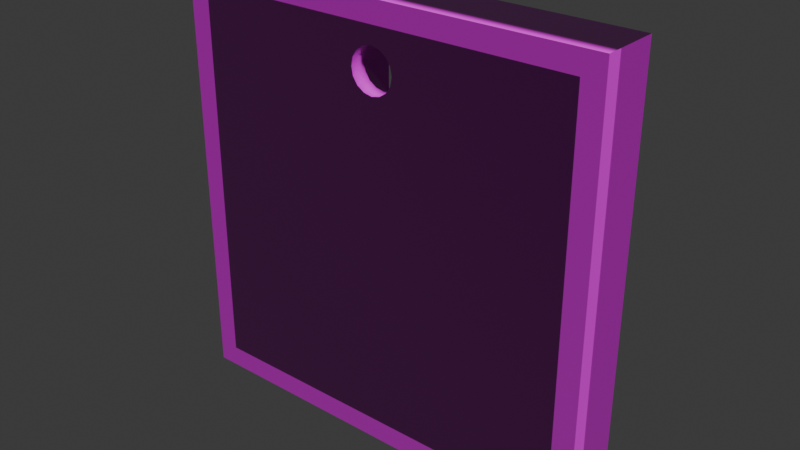 # Source: Tablet.blend  (saved by Blender 4.4.32; exported with 4.5.12 LTS)
import bpy
from mathutils import Matrix  # noqa: F401  (used for matrix-valued properties, if any)

bpy.ops.wm.read_factory_settings(use_empty=True)
scene = bpy.context.scene
scene.name = 'Scene'

# ---- collections
col_collection = bpy.data.collections.new('Collection'); scene.collection.children.link(col_collection)

# ---- images (referenced by path relative to the original .blend; pixels are not part of the script)
import os
ASSET_DIR = os.environ.get("B2B_ASSET_DIR", "")  # directory of the original .blend (textures are referenced by path, not embedded)
HERE = os.path.dirname(os.path.abspath(__file__))  # packed textures are extracted next to this script under _unpacked/

def load_image(name, relpath, width, height, colorspace="sRGB"):
    """Load a texture the original file referenced (path relative to the .blend, or extracted next to this script)."""
    p = next((c for c in (os.path.join(HERE, relpath), os.path.join(ASSET_DIR, relpath)) if relpath and os.path.exists(c)), "")
    if p:
        img = bpy.data.images.load(p, check_existing=True)
        img.name = name
    else:  # same state as the original file: an image datablock whose file is absent (Cycles renders it pink)
        img = bpy.data.images.new(name, width, height)
        img.source = "FILE"
        img.filepath = "//" + (relpath or name)
    img.colorspace_settings.name = colorspace
    return img
img_wood01_height_jpg = load_image('wood01_height.jpg', 'Textures/wood01_height.jpg', 1024, 1024, 'Non-Color')
img_wood01_diffuse_jpg = load_image('wood01_diffuse.jpg', 'Textures/wood01_diffuse.jpg', 1024, 1024, 'sRGB')
img_wood01_glossiness_jpg = load_image('wood01_glossiness.jpg', 'Textures/wood01_glossiness.jpg', 1024, 1024, 'Non-Color')
img_wood01_normal_jpg = load_image('wood01_normal.jpg', 'Textures/wood01_normal.jpg', 1024, 1024, 'Non-Color')

# ---- materials (node trees are filled in below, after node groups)
mat_dark_wood = bpy.data.materials.new('Dark wood')
mat_dark_wood.displacement_method = 'BOTH'

# ---- material node trees
mat_dark_wood.use_nodes = True; mat_dark_wood.node_tree.nodes.clear()
_N = mat_dark_wood.node_tree.nodes; _L = mat_dark_wood.node_tree.links
n0 = _N.new('ShaderNodeBsdfPrincipled'); n0.name = 'Principled BSDF'; n0.location = (803, 338)
n1 = _N.new('ShaderNodeOutputMaterial'); n1.name = 'Material Output'; n1.location = (1093, 338)
n2 = _N.new('ShaderNodeTexImage'); n2.name = 'Image Texture'; n2.location = (85, -600)
n2.label = 'Displacement'
n2.image = img_wood01_height_jpg
n3 = _N.new('ShaderNodeDisplacement'); n3.name = 'Displacement'; n3.location = (903, -362)
n4 = _N.new('ShaderNodeTexImage'); n4.name = 'Image Texture.001'; n4.location = (85, -40)
n4.label = 'Base Color'
n4.image = img_wood01_diffuse_jpg
n5 = _N.new('ShaderNodeTexImage'); n5.name = 'Image Texture.002'; n5.location = (85, -320)
n5.label = 'Roughness'
n5.image = img_wood01_glossiness_jpg
n6 = _N.new('ShaderNodeInvert'); n6.name = 'Invert Color'; n6.location = (553, 258)
n7 = _N.new('ShaderNodeTexImage'); n7.name = 'Image Texture.003'; n7.location = (85, -880)
n7.label = 'Normal'
n7.image = img_wood01_normal_jpg
n8 = _N.new('ShaderNodeNormalMap'); n8.name = 'Normal Map'; n8.location = (546, -516)
n9 = _N.new('ShaderNodeMapping'); n9.name = 'Mapping'; n9.location = (230, -40)
n10 = _N.new('NodeReroute'); n10.name = 'Reroute'; n10.location = (35, -596)
n10.width = 20
n10.socket_idname = 'NodeSocketVector'
n11 = _N.new('ShaderNodeTexCoord'); n11.name = 'Texture Coordinate'; n11.location = (30, -40)
n12 = _N.new('NodeFrame'); n12.name = 'Frame'; n12.location = (-1270, 340)
n12.label = 'Mapping'
n12.width = 400
n13 = _N.new('NodeFrame'); n13.name = 'Frame.001'; n13.location = (-625, 540)
n13.label = 'Textures'
n13.width = 355
n14 = _N.new('ShaderNodeSeparateXYZ'); n14.name = 'Separate XYZ'; n14.location = (30, -54)
n15 = _N.new('ShaderNodeMath'); n15.name = 'Math'; n15.location = (214, -164)
n15.operation = 'SUBTRACT'
n15.inputs[0].default_value = 1.0
n16 = _N.new('ShaderNodeCombineXYZ'); n16.name = 'Combine XYZ'; n16.location = (390, -30)
n17 = _N.new('NodeFrame'); n17.name = 'Frame.002'; n17.location = (-142, -366)
n17.width = 560
n2.parent = n13
n4.parent = n13
n5.parent = n13
n7.parent = n13
n9.parent = n12
n10.parent = n13
n11.parent = n12
n14.parent = n17
n15.parent = n17
n16.parent = n17
_L.new(n0.outputs[0], n1.inputs[0])
_L.new(n2.outputs[0], n3.inputs[0])
_L.new(n3.outputs[0], n1.inputs[2])
_L.new(n4.outputs[0], n0.inputs[0])
_L.new(n5.outputs[0], n6.inputs[1])
_L.new(n6.outputs[0], n0.inputs[2])
_L.new(n8.outputs[0], n0.inputs[5])
_L.new(n10.outputs[0], n4.inputs[0])
_L.new(n10.outputs[0], n5.inputs[0])
_L.new(n10.outputs[0], n2.inputs[0])
_L.new(n10.outputs[0], n7.inputs[0])
_L.new(n9.outputs[0], n10.inputs[0])
_L.new(n11.outputs[2], n9.inputs[0])
_L.new(n14.outputs[0], n16.inputs[0])
_L.new(n14.outputs[2], n16.inputs[2])
_L.new(n14.outputs[1], n15.inputs[1])
_L.new(n15.outputs[0], n16.inputs[1])
_L.new(n7.outputs[0], n14.inputs[0])
_L.new(n16.outputs[0], n8.inputs[1])
n1.is_active_output = True

# ---- world
world_world = bpy.data.worlds.new('World'); scene.world = world_world
world_world.use_nodes = True; world_world.node_tree.nodes.clear()
_N = world_world.node_tree.nodes; _L = world_world.node_tree.links
n0 = _N.new('ShaderNodeOutputWorld'); n0.name = 'World Output'; n0.location = (300, 300)
n1 = _N.new('ShaderNodeBackground'); n1.name = 'Background'; n1.location = (10, 300)
n1.inputs[0].default_value = (0.05088, 0.05088, 0.05088, 1.0)
_L.new(n1.outputs[0], n0.inputs[0])
n0.is_active_output = True
world_world.color = (0.05088, 0.05088, 0.05088)
world_world.sun_shadow_jitter_overblur = 0.0

# ---- meshes
me_cube = bpy.data.meshes.new('Cube')
me_cube.from_pydata([(1.8, -0.25, 1.8), (1.8, 0.15, 1.8), (1.8, -0.25, -1.8), (1.8, 0.15, -1.8), (-1.8, -0.25, 1.8), (-1.8, 0.15, 1.8), (-1.8, -0.25, -1.8), (-1.8, 0.15, -1.8), (-2.0, 0.15, 2.0), (-2.0, 0.15, -2.0), (2.0, 0.15, 2.0), (2.0, -0.25, -2.0), (-2.0, -0.25, -2.0), (2.0, -0.25, 2.0), (2.0, 0.15, -2.0), (-2.0, -0.25, 2.0), (2.0, -0.3988, -2.0), (-2.0, -0.3988, -2.0), (2.0, -0.3988, 2.0), (-2.0, -0.3988, 2.0), (1.8, -0.3988, -1.8), (-1.8, -0.3988, -1.8), (1.8, -0.3988, 1.8), (-1.8, -0.3988, 1.8), (0.1898, -0.3988, 1.358), (0.1898, -0.25, 1.358), (-0.07234, -0.3988, 1.62), (-0.07234, -0.25, 1.62), (0.004435, -0.3988, 1.636), (0.004435, -0.25, 1.636), (-0.1809, -0.3988, 1.358), (-0.1809, -0.25, 1.358), (0.1898, -0.3988, 1.512), (0.1898, -0.25, 1.512), (0.1463, -0.3988, 1.293), (0.1463, -0.25, 1.293), (0.1463, -0.3988, 1.577), (0.1463, -0.25, 1.577), (-0.1374, -0.3988, 1.577), (-0.1374, -0.25, 1.577), (-0.1374, -0.3988, 1.293), (-0.1374, -0.25, 1.293), (-0.1809, -0.3988, 1.512), (-0.1809, -0.25, 1.512), (-0.1962, -0.3988, 1.435), (-0.1962, -0.25, 1.435), (0.08121, -0.3988, 1.62), (0.08121, -0.25, 1.62), (-0.07234, -0.3988, 1.25), (-0.07234, -0.25, 1.25), (0.004435, -0.3988, 1.234), (0.004435, -0.25, 1.234), (0.2051, -0.3988, 1.435), (0.2051, -0.25, 1.435), (0.08121, -0.3988, 1.25), (0.08121, -0.25, 1.25), (0.4687, -0.25, 1.8), (0.4687, -0.25, 0.7471), (0.4687, 0.15, 1.8), (0.4687, 0.15, 0.7471), (0.3504, -0.25, 1.8), (0.3504, -0.25, 0.7471), (0.3504, 0.15, 1.8), (0.3504, 0.15, 0.7471), (-0.2835, -0.25, 1.8), (-0.2835, -0.25, 0.3303), (-0.2835, 0.15, 1.8), (-0.2835, 0.15, 0.3303), (-0.4018, -0.25, 1.8), (-0.4018, -0.25, 0.3303), (-0.4018, 0.15, 1.8), (-0.4018, 0.15, 0.3303), (-0.3544, -0.25, 0.4412), (0.6722, -0.25, 0.04239), (-0.3544, 0.15, 0.4412), (0.6722, 0.15, 0.04239), (-0.3948, -0.25, 0.33), (0.7222, -0.25, -0.06483), (-0.3948, 0.15, 0.33), (0.7222, 0.15, -0.06483), (-1.384, -0.25, -0.4262), (0.05727, -0.25, -0.4262), (-1.384, -0.25, -0.3387), (0.05727, -0.25, -0.3387), (-1.384, 0.15, -0.4262), (0.05727, 0.15, -0.4262), (-1.384, 0.15, -0.3387), (0.05727, 0.15, -0.3387), (-0.04549, 0.15, -0.9201), (-1.299, 0.15, -0.9201), (-0.04549, 0.15, -1.008), (-1.299, 0.15, -1.008), (-0.04549, -0.25, -0.9201), (-1.299, -0.25, -0.9201), (-0.04549, -0.25, -1.008), (-1.299, -0.25, -1.008), (-1.384, -0.25, -0.05113), (-1.384, -0.25, -1.305), (-1.297, -0.25, -0.05113), (-1.297, -0.25, -1.305), (-1.384, 0.15, -0.05113), (-1.384, 0.15, -1.305), (-1.297, 0.15, -0.05113), (-1.297, 0.15, -1.305), (1.281, -0.25, -0.02485), (1.063, -0.25, -1.259), (1.367, -0.25, -0.04004), (1.15, -0.25, -1.275), (1.281, 0.15, -0.02485), (1.063, 0.15, -1.259), (1.367, 0.15, -0.04004), (1.15, 0.15, -1.275), (1.161, 0.15, -1.243), (-0.05004, 0.15, -0.919), (1.138, 0.15, -1.328), (-0.07267, 0.15, -1.003), (1.161, -0.25, -1.243), (-0.05004, -0.25, -0.919), (1.138, -0.25, -1.328), (-0.07267, -0.25, -1.003), (1.069, -0.25, 1.8), (0.9895, -0.25, 0.4604), (1.069, 0.15, 1.8), (0.9895, 0.15, 0.4604), (0.9504, -0.25, 1.8), (0.8712, -0.25, 0.4604), (0.9504, 0.15, 1.8), (0.8712, 0.15, 0.4604), (0.05996, -0.1071, -0.3403), (0.5774, -0.2517, -0.007425), (0.05996, 0.2929, -0.3403), (0.5774, 0.1483, -0.007425), (0.05996, -0.1071, -0.471), (0.7082, -0.2517, -0.06452), (0.05996, 0.2929, -0.471), (0.7082, 0.1483, -0.06452)], [], [(5, 4, 6, 7), (14, 11, 12, 9), (9, 12, 15, 8), (1, 0, 4, 5), (10, 13, 11, 14), (8, 15, 13, 10), (5, 7, 9, 8), (1, 5, 8, 10), (12, 11, 16, 17), (7, 3, 14, 9), (13, 15, 19, 18), (11, 13, 18, 16), (3, 1, 10, 14), (2, 3, 7, 6), (0, 1, 3, 2), (15, 12, 17, 19), (20, 21, 17, 16), (22, 20, 16, 18), (21, 23, 19, 17), (23, 22, 18, 19), (22, 23, 44, 42, 38, 26, 28, 46, 36, 32, 52), (2, 6, 4, 45, 31, 41, 49, 51, 55, 35, 25, 53, 0), (31, 30, 40, 41), (33, 32, 36, 37), (43, 42, 44, 45), (37, 36, 46, 47), (53, 52, 32, 33), (41, 40, 48, 49), (49, 48, 50, 51), (35, 34, 24, 25), (47, 46, 28, 29), (39, 38, 42, 43), (55, 54, 34, 35), (29, 28, 26, 27), (0, 53, 33, 37, 47, 29, 27, 39, 43, 45, 4), (52, 24, 34, 54, 50, 48, 40, 30, 44, 23, 21, 20, 22), (25, 24, 52, 53), (51, 50, 54, 55), (27, 26, 38, 39), (45, 44, 30, 31), (56, 57, 59, 58), (58, 59, 63, 62), (62, 63, 61, 60), (60, 61, 57, 56), (58, 62, 60, 56), (63, 59, 57, 61), (64, 65, 67, 66), (66, 67, 71, 70), (70, 71, 69, 68), (68, 69, 65, 64), (66, 70, 68, 64), (71, 67, 65, 69), (72, 73, 75, 74), (74, 75, 79, 78), (78, 79, 77, 76), (76, 77, 73, 72), (79, 75, 73, 77), (80, 81, 83, 82), (82, 83, 87, 86), (86, 87, 85, 84), (84, 85, 81, 80), (82, 86, 84, 80), (87, 83, 81, 85), (88, 92, 94, 90), (93, 89, 91, 95), (91, 90, 94, 95), (89, 88, 90, 91), (93, 92, 88, 89), (95, 94, 92, 93), (96, 97, 99, 98), (98, 99, 103, 102), (102, 103, 101, 100), (100, 101, 97, 96), (98, 102, 100, 96), (103, 99, 97, 101), (104, 105, 107, 106), (106, 107, 111, 110), (110, 111, 109, 108), (108, 109, 105, 104), (106, 110, 108, 104), (111, 107, 105, 109), (112, 116, 118, 114), (117, 113, 115, 119), (115, 114, 118, 119), (113, 112, 114, 115), (117, 116, 112, 113), (119, 118, 116, 117), (120, 121, 123, 122), (122, 123, 127, 126), (126, 127, 125, 124), (124, 125, 121, 120), (122, 126, 124, 120), (127, 123, 121, 125), (128, 129, 131, 130), (130, 131, 135, 134), (134, 135, 133, 132), (132, 133, 129, 128), (130, 134, 132, 128), (135, 131, 129, 133)])
me_cube.polygons.foreach_set('use_smooth', [0, 0, 0, 0, 0, 0, 0, 0, 0, 0, 0, 0, 0, 0, 0, 0, 0, 0, 0, 0, 0, 0, 1, 1, 1, 1, 1, 1, 1, 1, 1, 1, 1, 1, 0, 0, 1, 1, 1, 1, 0, 0, 0, 0, 0, 0, 0, 0, 0, 0, 0, 0, 0, 0, 0, 0, 0, 0, 0, 0, 0, 0, 0, 0, 0, 0, 0, 0, 0, 0, 0, 0, 0, 0, 0, 0, 0, 0, 0, 0, 0, 0, 0, 0, 0, 0, 0, 0, 0, 0, 0, 0, 0, 0, 0, 0, 0, 0, 0])
_uv = me_cube.uv_layers.new(name='UVMap')
_uv.uv.foreach_set('vector', [0.1375, 0.5125, 0.8625, 0.5125, 0.8625, 0.7375, 0.1375, 0.7375, 0.375, 0.75, 0.625, 0.75, 0.625, 1.0, 0.375, 1.0, 0.375, 0.0, 0.625, 0.0, 0.625, 0.25, 0.375, 0.25, 0.3625, 0.5125, 0.6375, 0.5125, 0.8625, 0.5125, 0.1375, 0.5125, 0.375, 0.5, 0.625, 0.5, 0.625, 0.75, 0.375, 0.75, 0.375, 0.25, 0.625, 0.25, 0.625, 0.5, 0.375, 0.5, 0.1375, 0.5125, 0.1375, 0.7375, 0.125, 0.75, 0.125, 0.5, 0.3625, 0.5125, 0.1375, 0.5125, 0.125, 0.5, 0.375, 0.5, 0.625, 1.0, 0.625, 0.75, 0.625, 0.75, 0.625, 1.0, 0.1375, 0.7375, 0.3625, 0.7375, 0.375, 0.75, 0.125, 0.75, 0.625, 0.5, 0.625, 0.25, 0.625, 0.25, 0.625, 0.5, 0.625, 0.75, 0.625, 0.5, 0.625, 0.5, 0.625, 0.75, 0.3625, 0.7375, 0.3625, 0.5125, 0.375, 0.5, 0.375, 0.75, 0.6375, 0.7375, 0.3625, 0.7375, 0.1375, 0.7375, 0.8625, 0.7375, 0.6375, 0.5125, 0.3625, 0.5125, 0.3625, 0.7375, 0.6375, 0.7375, 0.625, 0.25, 0.625, 0.0, 0.625, 0.0, 0.625, 0.25, 0.6375, 0.7375, 0.8625, 0.7375, 0.875, 0.75, 0.625, 0.75, 0.6375, 0.5125, 0.6375, 0.7375, 0.625, 0.75, 0.625, 0.5, 0.8625, 0.7375, 0.8625, 0.5125, 0.875, 0.5, 0.875, 0.75, 0.8625, 0.5125, 0.6375, 0.5125, 0.625, 0.5, 0.875, 0.5, 0.0, 0.0, 0.0, 0.0, 0.0, 0.0, 0.0, 0.0, 0.0, 0.0, 0.0, 0.0, 0.0, 0.0, 0.0, 0.0, 0.0, 0.0, 0.0, 0.0, 0.0, 0.0, 0.6375, 0.7375, 0.8625, 0.7375, 0.8625, 0.5125, 0.7623, 0.5353, 0.7613, 0.5401, 0.7586, 0.5442, 0.7545, 0.5469, 0.7497, 0.5478, 0.7449, 0.5469, 0.7409, 0.5442, 0.7381, 0.5401, 0.7372, 0.5353, 0.6375, 0.5125, 0.0, 0.0, 0.0, 0.0, 0.0, 0.0, 0.0, 0.0, 0.0, 0.0, 0.0, 0.0, 0.0, 0.0, 0.0, 0.0, 0.0, 0.0, 0.0, 0.0, 0.0, 0.0, 0.0, 0.0, 0.0, 0.0, 0.0, 0.0, 0.0, 0.0, 0.0, 0.0, 0.0, 0.0, 0.0, 0.0, 0.0, 0.0, 0.0, 0.0, 0.0, 0.0, 0.0, 0.0, 0.0, 0.0, 0.0, 0.0, 0.0, 0.0, 0.0, 0.0, 0.0, 0.0, 0.0, 0.0, 0.0, 0.0, 0.0, 0.0, 0.0, 0.0, 0.0, 0.0, 0.0, 0.0, 0.0, 0.0, 0.0, 0.0, 0.0, 0.0, 0.0, 0.0, 0.0, 0.0, 0.0, 0.0, 0.0, 0.0, 0.0, 0.0, 0.0, 0.0, 0.0, 0.0, 0.0, 0.0, 0.0, 0.0, 0.0, 0.0, 0.0, 0.0, 0.0, 0.0, 0.6375, 0.5125, 0.7372, 0.5353, 0.7381, 0.5305, 0.7409, 0.5264, 0.7449, 0.5237, 0.7497, 0.5228, 0.7545, 0.5237, 0.7586, 0.5264, 0.7613, 0.5305, 0.7623, 0.5353, 0.8625, 0.5125, 0.0, 0.0, 0.0, 0.0, 0.0, 0.0, 0.0, 0.0, 0.0, 0.0, 0.0, 0.0, 0.0, 0.0, 0.0, 0.0, 0.0, 0.0, 0.0, 0.0, 0.0, 0.0, 0.0, 0.0, 0.0, 0.0, 0.0, 0.0, 0.0, 0.0, 0.0, 0.0, 0.0, 0.0, 0.0, 0.0, 0.0, 0.0, 0.0, 0.0, 0.0, 0.0, 0.0, 0.0, 0.0, 0.0, 0.0, 0.0, 0.0, 0.0, 0.0, 0.0, 0.0, 0.0, 0.0, 0.0, 0.0, 0.0, 0.0, 0.0, 0.0, 0.0, 0.0, 0.0, 0.0, 0.0, 0.0, 0.0, 0.0, 0.0, 0.0, 0.0, 0.0, 0.0, 0.0, 0.0, 0.0, 0.0, 0.0, 0.0, 0.0, 0.0, 0.0, 0.0, 0.0, 0.0, 0.0, 0.0, 0.0, 0.0, 0.0, 0.0, 0.0, 0.0, 0.0, 0.0, 0.0, 0.0, 0.0, 0.0, 0.0, 0.0, 0.0, 0.0, 0.0, 0.0, 0.0, 0.0, 0.0, 0.0, 0.0, 0.0, 0.0, 0.0, 0.0, 0.0, 0.0, 0.0, 0.0, 0.0, 0.0, 0.0, 0.0, 0.0, 0.0, 0.0, 0.0, 0.0, 0.0, 0.0, 0.0, 0.0, 0.0, 0.0, 0.0, 0.0, 0.0, 0.0, 0.0, 0.0, 0.0, 0.0, 0.0, 0.0, 0.0, 0.0, 0.0, 0.0, 0.0, 0.0, 0.0, 0.0, 0.0, 0.0, 0.0, 0.0, 0.0, 0.0, 0.0, 0.0, 0.0, 0.0, 0.0, 0.0, 0.0, 0.0, 0.0, 0.0, 0.0, 0.0, 0.0, 0.0, 0.0, 0.0, 0.0, 0.0, 0.0, 0.0, 0.0, 0.0, 0.0, 0.0, 0.0, 0.0, 0.0, 0.0, 0.0, 0.0, 0.0, 0.0, 0.0, 0.0, 0.0, 0.0, 0.0, 0.0, 0.0, 0.0, 0.0, 0.0, 0.0, 0.0, 0.0, 0.0, 0.0, 0.0, 0.0, 0.0, 0.0, 0.0, 0.0, 0.0, 0.0, 0.0, 0.0, 0.0, 0.0, 0.0, 0.0, 0.0, 0.0, 0.0, 0.0, 0.0, 0.0, 0.0, 0.0, 0.0, 0.0, 0.0, 0.0, 0.0, 0.0, 0.0, 0.0, 0.0, 0.0, 0.0, 0.0, 0.0, 0.0, 0.0, 0.0, 0.0, 0.0, 0.0, 0.0, 0.0, 0.0, 0.0, 0.0, 0.0, 0.0, 0.0, 0.0, 0.0, 0.0, 0.0, 0.0, 0.0, 0.0, 0.0, 0.0, 0.0, 0.0, 0.0, 0.0, 0.0, 0.0, 0.0, 0.0, 0.0, 0.0, 0.0, 0.0, 0.0, 0.0, 0.0, 0.0, 0.0, 0.0, 0.0, 0.0, 0.0, 0.0, 0.0, 0.0, 0.0, 0.0, 0.0, 0.0, 0.0, 0.0, 0.0, 0.0, 0.0, 0.0, 0.0, 0.0, 0.0, 0.0, 0.0, 0.0, 0.0, 0.0, 0.0, 0.0, 0.0, 0.0, 0.0, 0.0, 0.0, 0.0, 0.0, 0.0, 0.0, 0.0, 0.0, 0.0, 0.0, 0.0, 0.0, 0.0, 0.0, 0.0, 0.0, 0.0, 0.0, 0.0, 0.0, 0.0, 0.0, 0.0, 0.0, 0.0, 0.0, 0.0, 0.0, 0.0, 0.0, 0.0, 0.0, 0.0, 0.0, 0.0, 0.0, 0.0, 0.0, 0.0, 0.0, 0.0, 0.0, 0.0, 0.0, 0.0, 0.0, 0.0, 0.0, 0.0, 0.0, 0.0, 0.0, 0.0, 0.0, 0.0, 0.0, 0.0, 0.0, 0.0, 0.0, 0.0, 0.0, 0.0, 0.0, 0.0, 0.0, 0.0, 0.0, 0.0, 0.0, 0.0, 0.0, 0.0, 0.0, 0.0, 0.0, 0.0, 0.0, 0.0, 0.0, 0.0, 0.0, 0.0, 0.0, 0.0, 0.0, 0.0, 0.0, 0.0, 0.0, 0.0, 0.0, 0.0, 0.0, 0.0, 0.0, 0.0, 0.0, 0.0, 0.0, 0.0, 0.0, 0.0, 0.0, 0.0, 0.0, 0.0, 0.0, 0.0, 0.0, 0.0, 0.0, 0.0, 0.0, 0.0, 0.0, 0.0, 0.0, 0.0, 0.0, 0.0, 0.0, 0.0, 0.0, 0.0, 0.0, 0.0, 0.0, 0.0, 0.0, 0.0, 0.0, 0.0, 0.0, 0.0, 0.0, 0.0, 0.0, 0.0, 0.0, 0.0, 0.0, 0.0, 0.0, 0.0, 0.0, 0.0, 0.0, 0.0, 0.0, 0.0, 0.0, 0.0, 0.0, 0.0, 0.0, 0.0, 0.0, 0.0, 0.0, 0.0, 0.0, 0.0, 0.0, 0.0, 0.0, 0.0, 0.0, 0.0, 0.0, 0.0, 0.0, 0.0, 0.0, 0.0, 0.0, 0.0, 0.0, 0.0, 0.0, 0.0, 0.0, 0.0, 0.0, 0.0, 0.0, 0.0, 0.0, 0.0, 0.0, 0.0, 0.0, 0.0, 0.0, 0.0, 0.0, 0.0, 0.0, 0.0, 0.0, 0.0, 0.0, 0.0, 0.0, 0.0, 0.0, 0.0, 0.0, 0.0, 0.0, 0.0, 0.0, 0.0, 0.0, 0.0, 0.0, 0.0, 0.0, 0.0, 0.0])
_uv = me_cube.uv_layers.new(name='automap')
_uv.uv.foreach_set('vector', [0.7, 0.45, 0.75, 0.45, 0.75, 0.9, 0.7, 0.9, 0.55, 0.95, 0.5, 0.95, 0.5, 0.45, 0.55, 0.45, 0.65, 0.95, 0.6, 0.95, 0.6, 0.45, 0.65, 0.45, 0.8, 0.9, 0.75, 0.9, 0.75, 0.45, 0.8, 0.45, 0.65, 0.45, 0.7, 0.45, 0.7, 0.95, 0.65, 0.95, 0.6, 0.95, 0.55, 0.95, 0.55, 0.45, 0.6, 0.45, 0.025, 0.475, 0.475, 0.475, 0.5, 0.5, 2.186e-08, 0.5, 0.025, 0.025, 0.025, 0.475, 2.186e-08, 0.5, 5.96e-08, 4.5e-15, 0.5, 0.45, 0.5, 0.95, 0.5, 0.95, 0.5, 0.45, 0.475, 0.475, 0.475, 0.025, 0.5, 3.775e-08, 0.5, 0.5, 0.55, 0.45, 0.55, 0.95, 0.55, 0.95, 0.55, 0.45, 0.7, 0.95, 0.7, 0.45, 0.7, 0.45, 0.7, 0.95, 0.475, 0.025, 0.025, 0.025, 5.96e-08, 4.5e-15, 0.5, 3.775e-08, 0.8, 0.45, 0.85, 0.45, 0.85, 0.9, 0.8, 0.9, 0.85, 0.45, 0.9, 0.45, 0.9, 0.9, 0.85, 0.9, 0.6, 0.45, 0.6, 0.95, 0.6, 0.95, 0.6, 0.45, 0.475, 0.975, 0.475, 0.525, 0.5, 0.5, 0.5, 1.0, 0.025, 0.975, 0.475, 0.975, 0.5, 1.0, 1.391e-08, 1.0, 0.475, 0.525, 0.025, 0.525, 5.166e-08, 0.5, 0.5, 0.5, 0.025, 0.525, 0.025, 0.975, 1.391e-08, 1.0, 5.166e-08, 0.5, 0.5, -6.955e-09, 0.5, 0.45, 0.5456, 0.2495, 0.536, 0.2476, 0.5279, 0.2422, 0.5225, 0.234, 0.5205, 0.2244, 0.5225, 0.2148, 0.5279, 0.2067, 0.536, 0.2013, 0.5456, 0.1994, 0.85, 0.9, 0.75, 0.9, 0.75, 0.45, 0.7946, 0.4956, 0.795, 0.5052, 0.7962, 0.5134, 0.798, 0.5188, 0.8001, 0.5207, 0.8023, 0.5188, 0.8041, 0.5134, 0.8053, 0.5052, 0.8057, 0.4956, 0.85, 0.45, 0.0, 0.0, 0.0, 0.0, 0.0, 0.0, 0.0, 0.0, 0.0, 0.0, 0.0, 0.0, 0.0, 0.0, 0.0, 0.0, 0.0, 0.0, 0.0, 0.0, 0.0, 0.0, 0.0, 0.0, 0.0, 0.0, 0.0, 0.0, 0.0, 0.0, 0.0, 0.0, 0.0, 0.0, 0.0, 0.0, 0.0, 0.0, 0.0, 0.0, 0.0, 0.0, 0.0, 0.0, 0.0, 0.0, 0.0, 0.0, 0.0, 0.0, 0.0, 0.0, 0.0, 0.0, 0.0, 0.0, 0.0, 0.0, 0.0, 0.0, 0.0, 0.0, 0.0, 0.0, 0.0, 0.0, 0.0, 0.0, 0.0, 0.0, 0.0, 0.0, 0.0, 0.0, 0.0, 0.0, 0.0, 0.0, 0.0, 0.0, 0.0, 0.0, 0.0, 0.0, 0.0, 0.0, 0.0, 0.0, 0.0, 0.0, 0.0, 0.0, 0.0, 0.0, 0.0, 0.0, 0.85, 0.45, 0.8057, 0.4956, 0.8053, 0.486, 0.8041, 0.4779, 0.8023, 0.4725, 0.8001, 0.4705, 0.798, 0.4725, 0.7962, 0.4779, 0.795, 0.486, 0.7946, 0.4956, 0.75, 0.45, 0.5456, 0.1994, 0.5552, 0.2013, 0.5634, 0.2067, 0.5688, 0.2148, 0.5707, 0.2244, 0.5688, 0.234, 0.5634, 0.2422, 0.5552, 0.2476, 0.5456, 0.2495, 0.5, 0.45, 0.95, 0.45, 0.95, 2.702e-08, 0.5, -6.955e-09, 0.0, 0.0, 0.0, 0.0, 0.0, 0.0, 0.0, 0.0, 0.0, 0.0, 0.0, 0.0, 0.0, 0.0, 0.0, 0.0, 0.0, 0.0, 0.0, 0.0, 0.0, 0.0, 0.0, 0.0, 0.0, 0.0, 0.0, 0.0, 0.0, 0.0, 0.0, 0.0, 0.375, 0.0, 0.5541, 0.0, 0.5541, 0.25, 0.375, 0.25, 0.375, 0.25, 0.5541, 0.25, 0.5541, 0.5, 0.375, 0.5, 0.375, 0.5, 0.5541, 0.5, 0.5541, 0.75, 0.375, 0.75, 0.375, 0.75, 0.5541, 0.75, 0.5541, 1.0, 0.375, 1.0, 0.125, 0.5, 0.375, 0.5, 0.375, 0.75, 0.125, 0.75, 0.625, 0.5, 0.875, 0.5, 0.875, 0.75, 0.625, 0.75, 0.375, 0.0, 0.625, 0.0, 0.625, 0.25, 0.375, 0.25, 0.375, 1.84, 0.625, 1.84, 0.625, 2.09, 0.375, 2.09, 0.375, 0.5, 0.625, 0.5, 0.625, 0.75, 0.375, 0.75, 0.375, -0.8396, 0.625, -0.8396, 0.625, -0.5896, 0.375, -0.5896, 1.715, 0.5, 1.965, 0.5, 1.965, 0.75, 1.715, 0.75, -0.9646, 0.5, -0.7146, 0.5, -0.7146, 0.75, -0.9646, 0.75, 0.5882, -2.235e-08, 0.6487, -3.931e-08, 0.6487, 0.25, 0.5882, 0.25, 0.6061, 1.989, 0.674, -0.1801, 0.6922, -0.2857, 0.625, 2.075, 0.6072, 0.5, 0.6725, 0.5, 0.6725, 0.75, 0.6072, 0.75, 0.6251, -0.8248, 0.6922, 1.536, 0.674, 1.43, 0.6061, -0.7393, 3.062, 0.5, 3.123, 0.5, 3.123, 0.75, 3.062, 0.75, 0.4471, -1.567, 0.6971, -1.567, 0.6971, -1.317, 0.4471, -1.317, 0.4471, 0.25, 0.6971, 0.25, 0.6971, 0.5, 0.4471, 0.5, 0.4471, 2.067, 0.6971, 2.067, 0.6971, 2.317, 0.4471, 2.317, 0.4471, 0.75, 0.6971, 0.75, 0.6971, 1.0, 0.4471, 1.0, 0.125, 2.067, 0.375, 2.067, 0.375, 2.317, 0.125, 2.317, 0.625, 2.067, 0.875, 2.067, 0.875, 2.317, 0.625, 2.317, 0.625, 6.286, 0.875, 6.286, 0.875, 6.286, 0.625, 6.286, 0.125, 2.165, 0.375, 2.165, 0.375, 2.165, 0.125, 2.165, 0.5645, 0.75, 0.5645, 0.75, 0.5645, 1.0, 0.5645, 1.0, 0.4619, 3.729, 0.6793, 3.729, 0.6793, 3.979, 0.4619, 3.979, 0.5797, 0.25, 0.5797, 0.25, 0.5797, 0.5, 0.5797, 0.5, 0.4619, -3.229, 0.6793, -3.229, 0.6793, -2.979, 0.4619, -2.979, 0.4471, -0.4948, 0.4471, -4.079, 0.4622, -4.079, 0.4622, -0.4948, 0.5797, 0.25, 0.5797, 0.25, 0.5797, 0.5, 0.5797, 0.5, 0.4622, 1.245, 0.4622, 4.829, 0.4471, 4.829, 0.4471, 1.245, 0.5645, 0.75, 0.5645, 0.75, 0.5645, 1.0, 0.5645, 1.0, 0.125, 2.165, 0.375, 2.165, 0.375, 2.165, 0.125, 2.165, 0.625, 6.286, 0.875, 6.286, 0.875, 6.286, 0.625, 6.286, 0.9094, -0.4196, 0.8716, -3.949, 0.8866, -3.993, 0.9243, -0.463, 0.5797, 0.25, 0.5797, 0.25, 0.5797, 0.5, 0.5797, 0.5, 0.9243, 1.213, 0.8866, 4.743, 0.8716, 4.699, 0.9094, 1.17, 0.5645, 0.75, 0.5645, 0.75, 0.5645, 1.0, 0.5645, 1.0, 0.125, 2.165, 0.375, 2.165, 0.375, 2.165, 0.125, 2.165, 0.625, 6.286, 0.875, 6.286, 0.875, 6.286, 0.625, 6.286, 0.625, 6.286, 0.875, 6.286, 0.875, 6.286, 0.625, 6.286, 0.125, 2.165, 0.375, 2.165, 0.375, 2.165, 0.125, 2.165, 0.5645, 0.75, 0.5645, 0.75, 0.5645, 1.0, 0.5645, 1.0, 0.6785, 3.726, 0.8885, 4.654, 0.8846, 4.895, 0.6746, 3.967, 0.5797, 0.25, 0.5797, 0.25, 0.5797, 0.5, 0.5797, 0.5, 0.6746, -3.217, 0.8846, -4.145, 0.8885, -3.903, 0.6785, -2.976, 0.375, 0.0, 0.6029, 0.0, 0.6029, 0.25, 0.375, 0.25, 0.375, -1.018, 0.6029, -0.8506, 0.6029, -0.6006, 0.375, -0.7679, 0.375, 0.5, 0.6029, 0.5, 0.6029, 0.75, 0.375, 0.75, 0.375, 2.018, 0.6029, 1.851, 0.6029, 2.101, 0.375, 2.268, -1.143, 0.5, -0.8929, 0.5, -0.8929, 0.75, -1.143, 0.75, 1.726, 0.5, 1.976, 0.5, 1.976, 0.75, 1.726, 0.75, 0.3409, 0.08934, 0.4948, -0.001041, 0.4948, 0.249, 0.3409, 0.3393, 0.372, 0.5076, 0.5128, 1.504, 0.4898, 1.756, 0.3204, 0.5092, 0.2932, 0.4107, 0.488, 0.501, 0.488, 0.751, 0.2932, 0.6607, 0.3204, 0.7408, 0.4898, -0.5058, 0.5128, -0.2536, 0.372, 0.7424, 0.6604, 0.4107, 0.6604, 0.4107, 0.6604, 0.6607, 0.6604, 0.6607, -0.6194, 0.501, -0.3694, 0.501, -0.3694, 0.751, -0.6194, 0.751])
_uv.active_render = True
me_cube.materials.append(mat_dark_wood)
me_cube.use_mirror_vertex_groups = False
me_cube.auto_texspace = False
me_cube.update()

# ---- objects
ob_tablet = bpy.data.objects.new('Tablet', me_cube)

# ---- transforms, parenting, visibility, modifiers, constraints
ob_tablet.location = (0.0, 0.0, 0.0)
ob_tablet.lock_rotations_4d = False
ob_tablet.empty_display_type = 'ARROWS'
ob_tablet.lineart.crease_threshold = 0.0

# ---- collection membership
col_collection.objects.link(ob_tablet)

# ---- scene / render settings (as saved in the file)
scene.frame_start = 1; scene.frame_end = 250; scene.frame_set(1)
scene.render.engine = 'BLENDER_EEVEE_NEXT'
bpy.context.view_layer.update()

# ---- added for rendering (the .blend has no active camera and no usable light): camera, sun
cam_auto = bpy.data.cameras.new('AutoCamera')
cam_auto.lens = 50.0
cam_auto.sensor_width = 36.0
cam_auto.clip_end = 1000.0
ob_auto_camera = bpy.data.objects.new('AutoCamera', cam_auto)
scene.collection.objects.link(ob_auto_camera)
ob_auto_camera.location = (5.27285, -6.38034, 4.21828)
ob_auto_camera.rotation_euler = (1.09748, -7.21219e-08, 0.694738)
scene.camera = ob_auto_camera
light_auto_sun = bpy.data.lights.new('AutoSun', 'SUN')
light_auto_sun.energy = 3.0
light_auto_sun.angle = 0.0523599
ob_auto_sun = bpy.data.objects.new('AutoSun', light_auto_sun)
scene.collection.objects.link(ob_auto_sun)
ob_auto_sun.rotation_euler = (0.872665, 0.174533, 0.523599)
bpy.context.view_layer.update()
